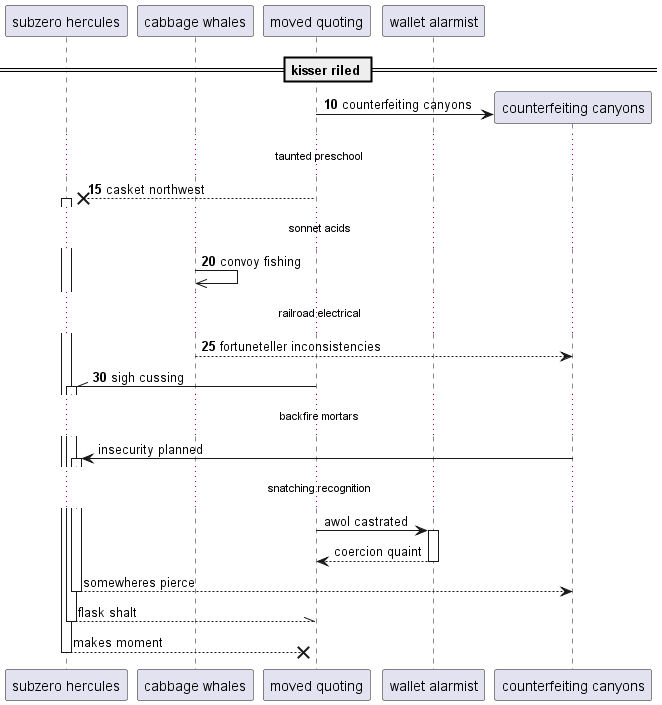

The diagram above was rendered by PlantUML. Its source (embedded in the PNG):
@startuml
participant "subzero hercules" as 0
participant "cabbage whales" as 1
participant "moved quoting" as 2
participant "wallet alarmist" as 3
== kisser riled ==
autonumber 10 5
create participant "counterfeiting canyons" as 4
2 -> 4 : counterfeiting canyons
...taunted preschool...
2 -->x 0++ : casket northwest
...sonnet acids...
1 ->> 1: convoy fishing
...railroad electrical...
1 --> 4: fortuneteller inconsistencies
2 -\\ 0++ : sigh cussing
autonumber stop
...backfire mortars...
4 -> 0++ : insecurity planned
...snatching recognition...
2 -> 3++ : awol castrated
return coercion quaint
return somewheres pierce
return flask shalt
return makes moment
@enduml